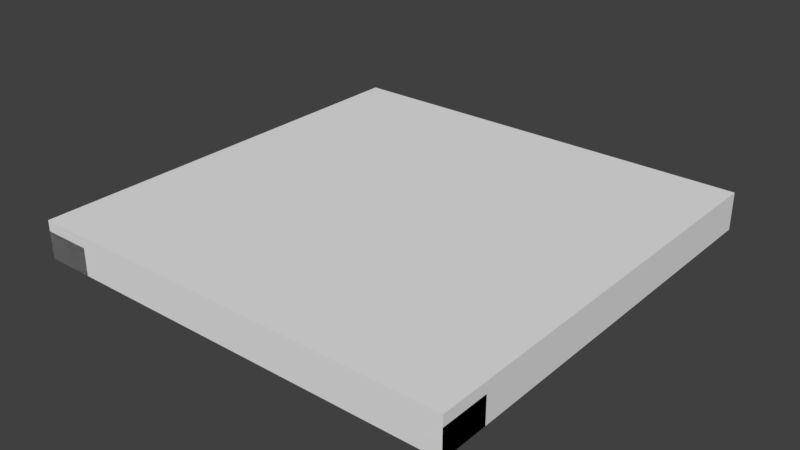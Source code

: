 # Source: zom_dah_ceiling_corner_4m.blend  (saved by Blender 2.79.0; exported with 4.5.12 LTS)
import bpy
from mathutils import Matrix  # noqa: F401  (used for matrix-valued properties, if any)

bpy.ops.wm.read_factory_settings(use_empty=True)
scene = bpy.context.scene
scene.name = 'Scene'

# ---- collections
col_collection_1 = bpy.data.collections.new('Collection 1'); scene.collection.children.link(col_collection_1)

# ---- materials (node trees are filled in below, after node groups)
mat_mtl_ceiling = bpy.data.materials.new('mtl_ceiling')
mat_mtl_ceiling.alpha_threshold = 0.0
mat_mtl_ceiling.use_transparent_shadow = False
mat_mtl_ceiling.roughness = 0.5
mat_mtl_floor_trim = bpy.data.materials.new('mtl_floor_trim')
mat_mtl_floor_trim.alpha_threshold = 0.0
mat_mtl_floor_trim.use_transparent_shadow = False
mat_mtl_floor_trim.roughness = 0.5

# ---- material node trees

# ---- world
world_world = bpy.data.worlds.new('World'); scene.world = world_world
world_world.color = (0.05088, 0.05088, 0.05088)
world_world.use_sun_shadow = False
world_world.sun_shadow_jitter_overblur = 0.0
world_world.cycles.sampling_method = 'MANUAL'

# ---- meshes
me_co_culling = bpy.data.meshes.new('co_culling')
me_co_culling.from_pydata([(0.0, 0.0, -0.25), (0.0, 0.0, 0.0), (0.0, 4.0, -0.25), (0.0, 4.0, 0.0), (4.0, 0.0, -0.25), (4.0, 0.0, 0.0), (4.0, 4.0, -0.25), (4.0, 4.0, 0.0)], [], [(0, 2, 3, 1), (2, 6, 7, 3), (6, 4, 5, 7), (4, 0, 1, 5), (2, 0, 4, 6), (7, 5, 1, 3)])
me_co_culling.use_remesh_preserve_volume = False
me_co_culling.use_remesh_preserve_attributes = False
me_co_culling.use_mirror_vertex_groups = False
me_co_culling.update()
me_g_ceiling = bpy.data.meshes.new('g_ceiling')
me_g_ceiling.from_pydata([(0.0, 0.0, 0.0), (4.0, 0.0, 0.0), (0.0, 4.0, 0.0), (4.0, 4.0, 0.0)], [], [(0, 2, 3, 1)])
_uv = me_g_ceiling.uv_layers.new(name='UVMap')
_uv.uv.foreach_set('vector', [0.5, 0.5, 0.5, 2.5, 2.5, 2.5, 2.5, 0.5])
me_g_ceiling.materials.append(mat_mtl_ceiling)
me_g_ceiling.use_remesh_preserve_volume = False
me_g_ceiling.use_remesh_preserve_attributes = False
me_g_ceiling.use_mirror_vertex_groups = False
me_g_ceiling.update()
me_c_box_003 = bpy.data.meshes.new('c_box_003')
me_c_box_003.from_pydata([(0.0, -5.434e-07, 0.1), (0.0, -4.768e-07, 6.035e-07), (4.0, 1.718e-07, 0.1), (4.0, 2.384e-07, 0.0), (0.0, 4.0, 0.1), (0.0, 4.0, 7.227e-07), (4.0, 4.0, 0.1), (4.0, 4.0, 1.192e-07)], [], [(0, 1, 3, 2), (2, 3, 7, 6), (6, 7, 5, 4), (4, 5, 1, 0), (2, 6, 4, 0), (7, 3, 1, 5)])
me_c_box_003.use_remesh_preserve_volume = False
me_c_box_003.use_remesh_preserve_attributes = False
me_c_box_003.use_mirror_vertex_groups = False
me_c_box_003.update()
me_c_box_002 = bpy.data.meshes.new('c_box_002')
me_c_box_002.from_pydata([(4.0, 1.776e-15, -0.25), (4.0, 1.776e-15, 0.0), (2.384e-07, 2.384e-07, -0.25), (2.384e-07, 2.384e-07, 0.0), (4.0, 0.45, -0.25), (4.0, 0.45, 0.0), (2.384e-07, 0.45, -0.25), (2.384e-07, 0.45, 0.0)], [], [(0, 1, 3, 2), (2, 3, 7, 6), (6, 7, 5, 4), (4, 5, 1, 0), (2, 6, 4, 0), (7, 3, 1, 5)])
me_c_box_002.use_remesh_preserve_volume = False
me_c_box_002.use_remesh_preserve_attributes = False
me_c_box_002.use_mirror_vertex_groups = False
me_c_box_002.update()
me_c_box_001 = bpy.data.meshes.new('c_box_001')
me_c_box_001.from_pydata([(0.0, 2.235e-08, -0.25), (0.0, 2.235e-08, 0.0), (0.0, 4.0, -0.25), (0.0, 4.0, 0.0), (0.45, 2.235e-08, -0.25), (0.45, 2.235e-08, 0.0), (0.45, 4.0, -0.25), (0.45, 4.0, 0.0)], [], [(0, 1, 3, 2), (2, 3, 7, 6), (6, 7, 5, 4), (4, 5, 1, 0), (2, 6, 4, 0), (7, 3, 1, 5)])
me_c_box_001.use_remesh_preserve_volume = False
me_c_box_001.use_remesh_preserve_attributes = False
me_c_box_001.use_mirror_vertex_groups = False
me_c_box_001.update()
me_g_trim = bpy.data.meshes.new('g_trim')
me_g_trim.from_pydata([(0.45, 4.0, -0.25), (0.45, 0.45, -0.25), (0.0, 0.0, -0.25), (0.45, 0.45, -0.25), (0.0, 4.0, -0.25), (0.45, 4.0, -0.25), (0.45, 0.45, 5.96e-08), (0.45, 4.0, 5.96e-08), (4.0, 0.45, -0.25), (4.0, 0.0, -0.25), (4.0, 0.45, -0.25), (4.0, 0.45, 5.96e-08)], [], [(0, 7, 6, 1), (2, 4, 5, 3), (2, 3, 10, 9), (1, 6, 11, 8)])
_uv = me_g_trim.uv_layers.new(name='UVMap')
_uv.uv.foreach_set('vector', [0.5, 0.375, 0.5, 0.5, -1.275, 0.5, -1.275, 0.375, 0.5, 0.5, 0.5, 2.5, 0.725, 2.5, 0.725, 0.725, 0.5, 0.5, 0.725, 0.725, 2.5, 0.725, 2.5, 0.5, 0.725, 0.375, 0.725, 0.5, 2.5, 0.5, 2.5, 0.375])
me_g_trim.materials.append(mat_mtl_floor_trim)
me_g_trim.use_remesh_preserve_volume = False
me_g_trim.use_remesh_preserve_attributes = False
me_g_trim.use_mirror_vertex_groups = False
me_g_trim.update()

# ---- objects
ob_co_culling = bpy.data.objects.new('co_culling', me_co_culling)
ob_g_ceiling = bpy.data.objects.new('g_ceiling', me_g_ceiling)
ob_c_box_003 = bpy.data.objects.new('c_box_003', me_c_box_003)
ob_c_box_002 = bpy.data.objects.new('c_box_002', me_c_box_002)
ob_c_box_001 = bpy.data.objects.new('c_box_001', me_c_box_001)
ob_g_trim = bpy.data.objects.new('g_trim', me_g_trim)

# ---- transforms, parenting, visibility, modifiers, constraints
ob_co_culling.location = (0.0, 0.0, 0.0)
ob_co_culling.lineart.crease_threshold = 0.0
ob_g_ceiling.location = (0.0, 0.0, 0.0)
ob_g_ceiling.lineart.crease_threshold = 0.0
ob_c_box_003.location = (0.0, 0.0, 0.0)
ob_c_box_003.lineart.crease_threshold = 0.0
ob_c_box_002.location = (0.0, 0.0, 0.0)
ob_c_box_002.lineart.crease_threshold = 0.0
ob_c_box_001.location = (0.0, 0.0, 0.0)
ob_c_box_001.lineart.crease_threshold = 0.0
ob_g_trim.location = (0.0, 0.0, 0.0)
ob_g_trim.lineart.crease_threshold = 0.0

# ---- collection membership
col_collection_1.objects.link(ob_co_culling)
col_collection_1.objects.link(ob_g_ceiling)
col_collection_1.objects.link(ob_c_box_003)
col_collection_1.objects.link(ob_c_box_002)
col_collection_1.objects.link(ob_c_box_001)
col_collection_1.objects.link(ob_g_trim)

# ---- scene / render settings (as saved in the file)
scene.frame_start = 1; scene.frame_end = 250; scene.frame_set(1)
scene.render.engine = 'BLENDER_EEVEE_NEXT'
scene.render.resolution_percentage = 50
scene.render.dither_intensity = 0.0
scene.cycles.use_denoising = False
scene.cycles.samples = 128
scene.cycles.sampling_pattern = 'TABULATED_SOBOL'
scene.cycles.use_adaptive_sampling = False
scene.cycles.use_light_tree = False
scene.cycles.blur_glossy = 0.0
scene.cycles.sample_clamp_indirect = 0.0
scene.view_settings.view_transform = 'Standard'
bpy.context.view_layer.update()

# ---- added for rendering (the .blend has no active camera and no usable light): camera, sun
cam_auto = bpy.data.cameras.new('AutoCamera')
cam_auto.lens = 50.0
cam_auto.sensor_width = 36.0
cam_auto.clip_end = 1000.0
ob_auto_camera = bpy.data.objects.new('AutoCamera', cam_auto)
scene.collection.objects.link(ob_auto_camera)
ob_auto_camera.location = (7.24387, -4.29264, 4.1201)
ob_auto_camera.rotation_euler = (1.09748, -7.21219e-08, 0.694738)
scene.camera = ob_auto_camera
light_auto_sun = bpy.data.lights.new('AutoSun', 'SUN')
light_auto_sun.energy = 3.0
light_auto_sun.angle = 0.0523599
ob_auto_sun = bpy.data.objects.new('AutoSun', light_auto_sun)
scene.collection.objects.link(ob_auto_sun)
ob_auto_sun.rotation_euler = (0.872665, 0.174533, 0.523599)
bpy.context.view_layer.update()
